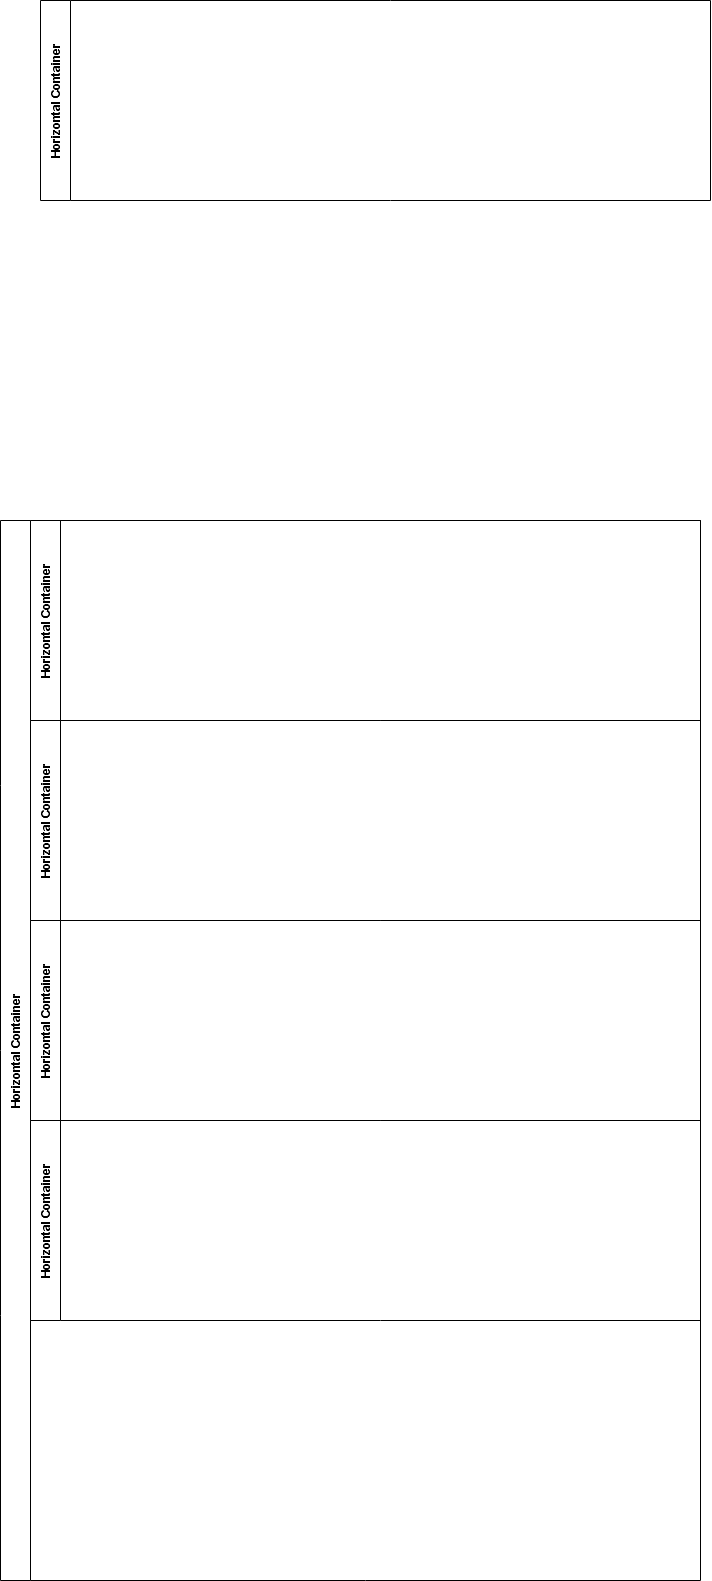

The diagram above was exported from draw.io. Its source (the exported page's mxGraphModel, read from the mxfile embedded in the PNG):
<mxGraphModel dx="1167" dy="1720" grid="1" gridSize="10" guides="1" tooltips="1" connect="1" arrows="1" fold="1" page="1" pageScale="1" pageWidth="850" pageHeight="1100" background="none" math="0" shadow="0">
  <root>
    <mxCell id="0" />
    <mxCell id="1" parent="0" />
    <mxCell id="-9AggTn1xkuoikiOUmkz-1" value="Horizontal Container" style="swimlane;horizontal=0;whiteSpace=wrap;html=1;startSize=30;" vertex="1" parent="1">
      <mxGeometry x="60" y="-80" width="700" height="1060" as="geometry" />
    </mxCell>
    <mxCell id="-9AggTn1xkuoikiOUmkz-2" value="Horizontal Container" style="swimlane;horizontal=0;whiteSpace=wrap;html=1;startSize=30;" vertex="1" parent="-9AggTn1xkuoikiOUmkz-1">
      <mxGeometry x="30" y="200" width="670" height="200" as="geometry" />
    </mxCell>
    <mxCell id="-9AggTn1xkuoikiOUmkz-3" value="Horizontal Container" style="swimlane;horizontal=0;whiteSpace=wrap;html=1;startSize=30;" vertex="1" parent="-9AggTn1xkuoikiOUmkz-1">
      <mxGeometry x="30" width="670" height="200" as="geometry" />
    </mxCell>
    <mxCell id="-9AggTn1xkuoikiOUmkz-6" value="Horizontal Container" style="swimlane;horizontal=0;whiteSpace=wrap;html=1;startSize=30;" vertex="1" parent="-9AggTn1xkuoikiOUmkz-1">
      <mxGeometry x="30" y="400" width="670" height="200" as="geometry" />
    </mxCell>
    <mxCell id="-9AggTn1xkuoikiOUmkz-7" value="Horizontal Container" style="swimlane;horizontal=0;whiteSpace=wrap;html=1;startSize=30;" vertex="1" parent="-9AggTn1xkuoikiOUmkz-1">
      <mxGeometry x="30" y="600" width="670" height="200" as="geometry" />
    </mxCell>
    <mxCell id="-9AggTn1xkuoikiOUmkz-5" value="Horizontal Container" style="swimlane;horizontal=0;whiteSpace=wrap;html=1;startSize=30;" vertex="1" parent="1">
      <mxGeometry x="100" y="-600" width="670" height="200" as="geometry" />
    </mxCell>
  </root>
</mxGraphModel>